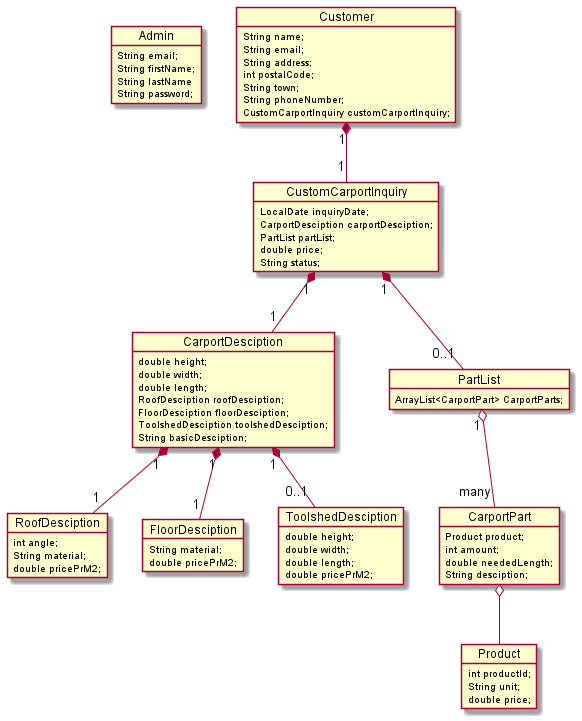

The diagram above was rendered by PlantUML. Its source (embedded in the PNG):
@startuml Domain Model
  object Admin{
    String email;
    String firstName;
    String lastName
    String password;
  }

    object Customer{
    String name;
    String email;
    String address;
    int postalCode;
    String town;
    String phoneNumber;
    CustomCarportInquiry customCarportInquiry;
  }
  Customer "1" *-- "1" CustomCarportInquiry

  object CustomCarportInquiry{
    LocalDate inquiryDate;
    CarportDesciption carportDesciption;
    PartList partList;
    double price;
    String status;
  }
  CustomCarportInquiry "1" *-- "1" CarportDesciption
  CustomCarportInquiry "1" *-- "0..1" PartList

  object CarportDesciption{
    double height;
    double width;
    double length;
    RoofDesciption roofDesciption;
    FloorDesciption floorDesciption;
    ToolshedDesciption toolshedDesciption;
    String basicDesciption;
  }
  CarportDesciption "1" *-- "1" RoofDesciption
  CarportDesciption "1" *-- "1" FloorDesciption
  CarportDesciption "1" *-- "0..1" ToolshedDesciption

  object RoofDesciption{
    int angle;
    String material;
    double pricePrM2;
  }

  object FloorDesciption{
    String material;
    double pricePrM2;
  }

  object ToolshedDesciption{
    double height;
    double width;
    double length;
    double pricePrM2;
  }

  object PartList{
    ArrayList<CarportPart> CarportParts;
  }
  PartList "1" o-- "many" CarportPart

  object CarportPart{
    Product product;
    int amount;
    double neededLength;
    String desciption;
  }
  CarportPart o-- Product

  object Product{
    int productId;
    String unit;
    double price;
  }
@enduml